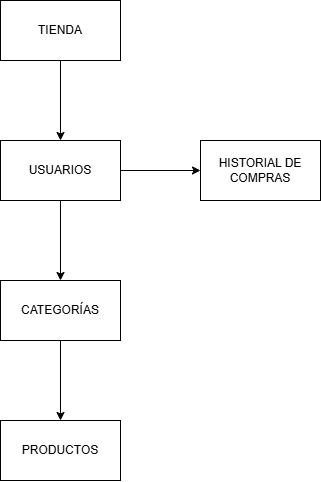

The diagram above was exported from draw.io. Its source (the exported page's mxGraphModel, read from the mxfile embedded in the PNG):
<mxGraphModel dx="1524" dy="1053" grid="1" gridSize="10" guides="1" tooltips="1" connect="1" arrows="1" fold="1" page="1" pageScale="1" pageWidth="850" pageHeight="1100" math="0" shadow="0">
  <root>
    <mxCell id="0" />
    <mxCell id="1" parent="0" />
    <mxCell id="Nzk-mcGTR9Jsue9HHCYY-4" value="" style="edgeStyle=orthogonalEdgeStyle;rounded=0;orthogonalLoop=1;jettySize=auto;html=1;" edge="1" parent="1" source="Nzk-mcGTR9Jsue9HHCYY-2" target="Nzk-mcGTR9Jsue9HHCYY-3">
      <mxGeometry relative="1" as="geometry" />
    </mxCell>
    <mxCell id="Nzk-mcGTR9Jsue9HHCYY-2" value="TIENDA" style="rounded=0;whiteSpace=wrap;html=1;" vertex="1" parent="1">
      <mxGeometry x="-300" y="310" width="120" height="60" as="geometry" />
    </mxCell>
    <mxCell id="Nzk-mcGTR9Jsue9HHCYY-6" value="" style="edgeStyle=orthogonalEdgeStyle;rounded=0;orthogonalLoop=1;jettySize=auto;html=1;" edge="1" parent="1" source="Nzk-mcGTR9Jsue9HHCYY-3" target="Nzk-mcGTR9Jsue9HHCYY-5">
      <mxGeometry relative="1" as="geometry" />
    </mxCell>
    <mxCell id="Nzk-mcGTR9Jsue9HHCYY-10" value="" style="edgeStyle=orthogonalEdgeStyle;rounded=0;orthogonalLoop=1;jettySize=auto;html=1;" edge="1" parent="1" source="Nzk-mcGTR9Jsue9HHCYY-3" target="Nzk-mcGTR9Jsue9HHCYY-9">
      <mxGeometry relative="1" as="geometry" />
    </mxCell>
    <mxCell id="Nzk-mcGTR9Jsue9HHCYY-3" value="USUARIOS" style="rounded=0;whiteSpace=wrap;html=1;" vertex="1" parent="1">
      <mxGeometry x="-300" y="450" width="120" height="60" as="geometry" />
    </mxCell>
    <mxCell id="Nzk-mcGTR9Jsue9HHCYY-8" value="" style="edgeStyle=orthogonalEdgeStyle;rounded=0;orthogonalLoop=1;jettySize=auto;html=1;" edge="1" parent="1" source="Nzk-mcGTR9Jsue9HHCYY-5" target="Nzk-mcGTR9Jsue9HHCYY-7">
      <mxGeometry relative="1" as="geometry" />
    </mxCell>
    <mxCell id="Nzk-mcGTR9Jsue9HHCYY-5" value="CATEGORÍAS" style="whiteSpace=wrap;html=1;rounded=0;" vertex="1" parent="1">
      <mxGeometry x="-300" y="590" width="120" height="60" as="geometry" />
    </mxCell>
    <mxCell id="Nzk-mcGTR9Jsue9HHCYY-7" value="PRODUCTOS" style="whiteSpace=wrap;html=1;rounded=0;" vertex="1" parent="1">
      <mxGeometry x="-300" y="730" width="120" height="60" as="geometry" />
    </mxCell>
    <mxCell id="Nzk-mcGTR9Jsue9HHCYY-9" value="HISTORIAL DE COMPRAS" style="whiteSpace=wrap;html=1;rounded=0;" vertex="1" parent="1">
      <mxGeometry x="-100" y="450" width="120" height="60" as="geometry" />
    </mxCell>
  </root>
</mxGraphModel>